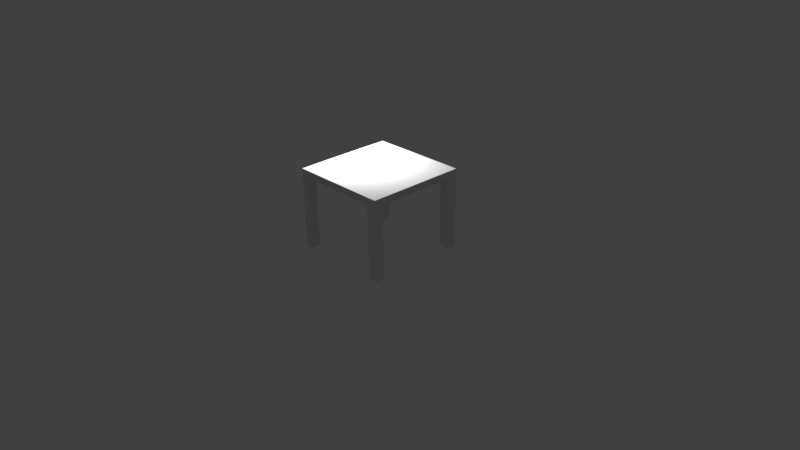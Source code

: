 # Source: basic_table.blend  (saved by Blender 2.77.0; exported with 4.5.12 LTS)
import bpy
from mathutils import Matrix  # noqa: F401  (used for matrix-valued properties, if any)

bpy.ops.wm.read_factory_settings(use_empty=True)
scene = bpy.context.scene
scene.name = 'Scene'

# ---- collections
col_collection_1 = bpy.data.collections.new('Collection 1'); scene.collection.children.link(col_collection_1)

# ---- materials (node trees are filled in below, after node groups)
mat_material = bpy.data.materials.new('Material')
mat_material.alpha_threshold = 0.0
mat_material.use_transparent_shadow = False
mat_material.preview_render_type = 'CUBE'
mat_material.roughness = 0.5
mat_material.line_color = (0.0, 0.0, 0.0, 1.0)

# ---- material node trees

# ---- world
world_world = bpy.data.worlds.new('World'); scene.world = world_world
world_world.color = (0.05088, 0.05088, 0.05088)
world_world.use_sun_shadow = False
world_world.sun_shadow_jitter_overblur = 0.0
world_world.cycles.sampling_method = 'MANUAL'

# ---- cameras
cam_camera = bpy.data.cameras.new('Camera')
cam_camera.clip_end = 100.0
cam_camera.lens = 35.0
cam_camera.sensor_width = 32.0
cam_camera.sensor_height = 18.0
cam_camera.ortho_scale = 7.314
cam_camera.dof.focus_distance = 0.0
cam_camera.dof.aperture_fstop = 128.0

# ---- lights
light_lamp = bpy.data.lights.new('Lamp', 'POINT')
light_lamp.transmission_factor = 0.0
light_lamp.cutoff_distance = 30.0
light_lamp.energy = 100.0
light_lamp.shadow_buffer_clip_start = 1.001
light_lamp.shadow_soft_size = 0.1
light_lamp.shadow_maximum_resolution = 0.006
light_lamp.use_absolute_resolution = True

# ---- meshes
me_cube = bpy.data.meshes.new('Cube')
me_cube.from_pydata([(1.0, 1.0, -1.0), (1.0, -1.0, -1.0), (-1.0, -1.0, -1.0), (-1.0, 1.0, -1.0), (1.0, 1.0, 1.0), (1.0, -1.0, 1.0), (-1.0, -1.0, 1.0), (-1.0, 1.0, 1.0), (-0.8, 1.0, -1.0), (-0.8, -1.0, -1.0), (-0.8, 1.0, 1.0), (-0.8, -1.0, 1.0), (0.8222, 1.0, -1.0), (0.8222, -1.0, -1.0), (0.8222, 1.0, 1.0), (0.8222, -1.0, 1.0), (1.0, -0.8011, -1.0), (-1.0, -0.8011, -1.0), (1.0, -0.8011, 1.0), (-1.0, -0.8011, 1.0), (-0.8, -0.8011, 1.0), (-0.8, -0.8011, -1.0), (0.8222, -0.8011, -1.0), (0.8222, -0.8011, 1.0), (-1.0, 0.8221, -1.0), (-1.0, 0.8221, 1.0), (-0.8, 0.8221, -1.0), (0.8222, 0.8221, -1.0), (1.0, 0.8221, -1.0), (1.0, 0.8221, 1.0), (-0.8, 0.8221, 1.0), (0.8222, 0.8221, 1.0), (1.0, -0.8011, -21.92), (1.0, -1.0, -21.92), (-0.8, 1.0, -21.92), (-1.0, 1.0, -21.92), (-0.8, -1.0, -21.92), (-1.0, -1.0, -21.92), (-1.0, 0.8221, -21.92), (-0.8, 0.8221, -21.92), (1.0, 1.0, -21.92), (0.8222, 1.0, -21.92), (0.8222, -1.0, -21.92), (0.8222, 0.8221, -21.92), (-1.0, -0.8011, -21.92), (-0.8, -0.8011, -21.92), (0.8222, -0.8011, -21.92), (1.0, 0.8221, -21.92)], [], [(1, 13, 42, 33), (20, 19, 6, 11), (16, 18, 5, 1), (9, 11, 6, 2), (24, 25, 7, 3), (10, 8, 3, 7), (14, 12, 8, 10), (13, 15, 11, 9), (23, 20, 11, 15), (22, 13, 9, 21), (17, 21, 45, 44), (18, 23, 15, 5), (1, 5, 15, 13), (4, 0, 12, 14), (29, 31, 23, 18), (28, 16, 22, 27), (27, 22, 21, 26), (31, 30, 20, 23), (2, 6, 19, 17), (28, 29, 18, 16), (30, 25, 19, 20), (26, 21, 17, 24), (12, 0, 40, 41), (10, 7, 25, 30), (0, 4, 29, 28), (14, 10, 30, 31), (12, 27, 26, 8), (28, 27, 43, 47), (4, 14, 31, 29), (17, 19, 25, 24), (45, 36, 37, 44), (32, 33, 42, 46), (34, 39, 38, 35), (40, 47, 43, 41), (2, 17, 44, 37), (16, 1, 33, 32), (22, 16, 32, 46), (26, 24, 38, 39), (3, 8, 34, 35), (27, 12, 41, 43), (9, 2, 37, 36), (21, 9, 36, 45), (0, 28, 47, 40), (8, 26, 39, 34), (13, 22, 46, 42), (24, 3, 35, 38)])
_uv = me_cube.uv_layers.new(name='UVMap')
_uv.uv.foreach_set('vector', [0.0, 0.0, 1.0, 0.0, 1.0, 1.0, 0.0, 1.0, 0.0, 0.0, 1.0, 0.0, 1.0, 1.0, 0.0, 1.0, 0.0, 0.0, 1.0, 0.0, 1.0, 1.0, 0.0, 1.0, 0.0, 0.0, 1.0, 0.0, 1.0, 1.0, 0.0, 1.0, 0.0, 0.0, 1.0, 0.0, 1.0, 1.0, 0.0, 1.0, 0.0, 0.0, 1.0, 0.0, 1.0, 1.0, 0.0, 1.0, 0.0, 0.0, 1.0, 0.0, 1.0, 1.0, 0.0, 1.0, 0.0, 0.0, 1.0, 0.0, 1.0, 1.0, 0.0, 1.0, 0.0, 0.0, 1.0, 0.0, 1.0, 1.0, 0.0, 1.0, 0.0, 0.0, 1.0, 0.0, 1.0, 1.0, 0.0, 1.0, 0.0, 0.0, 1.0, 0.0, 1.0, 1.0, 0.0, 1.0, 0.0, 0.0, 1.0, 0.0, 1.0, 1.0, 0.0, 1.0, 0.0, 0.0, 1.0, 0.0, 1.0, 1.0, 0.0, 1.0, 0.0, 0.0, 1.0, 0.0, 1.0, 1.0, 0.0, 1.0, 0.0, 0.0, 1.0, 0.0, 1.0, 1.0, 0.0, 1.0, 0.0, 0.0, 1.0, 0.0, 1.0, 1.0, 0.0, 1.0, 0.0, 0.0, 1.0, 0.0, 1.0, 1.0, 0.0, 1.0, 0.0, 0.0, 1.0, 0.0, 1.0, 1.0, 0.0, 1.0, 0.0, 0.0, 1.0, 0.0, 1.0, 1.0, 0.0, 1.0, 0.0, 0.0, 1.0, 0.0, 1.0, 1.0, 0.0, 1.0, 0.0, 0.0, 1.0, 0.0, 1.0, 1.0, 0.0, 1.0, 0.0, 0.0, 1.0, 0.0, 1.0, 1.0, 0.0, 1.0, 0.0, 0.0, 1.0, 0.0, 1.0, 1.0, 0.0, 1.0, 0.0, 0.0, 1.0, 0.0, 1.0, 1.0, 0.0, 1.0, 0.0, 0.0, 1.0, 0.0, 1.0, 1.0, 0.0, 1.0, 0.0, 0.0, 1.0, 0.0, 1.0, 1.0, 0.0, 1.0, 0.0, 0.0, 1.0, 0.0, 1.0, 1.0, 0.0, 1.0, 0.0, 0.0, 1.0, 0.0, 1.0, 1.0, 0.0, 1.0, 0.0, 0.0, 1.0, 0.0, 1.0, 1.0, 0.0, 1.0, 0.0, 0.0, 1.0, 0.0, 1.0, 1.0, 0.0, 1.0, 0.0, 0.0, 1.0, 0.0, 1.0, 1.0, 0.0, 1.0, 0.0, 0.0, 1.0, 0.0, 1.0, 1.0, 0.0, 1.0, 0.0, 0.0, 1.0, 0.0, 1.0, 1.0, 0.0, 1.0, 0.0, 0.0, 1.0, 0.0, 1.0, 1.0, 0.0, 1.0, 0.0, 0.0, 1.0, 0.0, 1.0, 1.0, 0.0, 1.0, 0.0, 0.0, 1.0, 0.0, 1.0, 1.0, 0.0, 1.0, 0.0, 0.0, 1.0, 0.0, 1.0, 1.0, 0.0, 1.0, 0.0, 0.0, 1.0, 0.0, 1.0, 1.0, 0.0, 1.0, 0.0, 0.0, 1.0, 0.0, 1.0, 1.0, 0.0, 1.0, 0.0, 0.0, 1.0, 0.0, 1.0, 1.0, 0.0, 1.0, 0.0, 0.0, 1.0, 0.0, 1.0, 1.0, 0.0, 1.0, 0.0, 0.0, 1.0, 0.0, 1.0, 1.0, 0.0, 1.0, 0.0, 0.0, 1.0, 0.0, 1.0, 1.0, 0.0, 1.0, 0.0, 0.0, 1.0, 0.0, 1.0, 1.0, 0.0, 1.0, 0.0, 0.0, 1.0, 0.0, 1.0, 1.0, 0.0, 1.0, 0.0, 0.0, 1.0, 0.0, 1.0, 1.0, 0.0, 1.0])
me_cube.materials.append(mat_material)
me_cube.use_remesh_preserve_volume = False
me_cube.use_remesh_preserve_attributes = False
me_cube.use_mirror_vertex_groups = False
me_cube.update()

# ---- objects
ob_cube = bpy.data.objects.new('Cube', me_cube)
ob_lamp = bpy.data.objects.new('Lamp', light_lamp)
ob_camera = bpy.data.objects.new('Camera', cam_camera)

# ---- transforms, parenting, visibility, modifiers, constraints
ob_cube.location = (-0.3339, 0.4202, 0.9188)
ob_cube.scale = (-0.7037, -0.7037, 0.04889)
ob_cube.lock_rotations_4d = False
ob_cube.empty_display_type = 'ARROWS'
ob_cube.lineart.crease_threshold = 0.0
ob_lamp.location = (-0.7514, 0.5285, 1.839)
ob_lamp.rotation_euler = (0.6503, 0.05522, 1.866)
ob_lamp.lock_rotations_4d = False
ob_lamp.empty_display_type = 'ARROWS'
ob_lamp.color = (0.0, 0.0, 0.0, 0.0)
ob_lamp.lineart.crease_threshold = 0.0
ob_camera.location = (7.481, -6.508, 5.344)
ob_camera.rotation_euler = (1.109, 0.01082, 0.8149)
ob_camera.lock_rotations_4d = False
ob_camera.empty_display_type = 'ARROWS'
ob_camera.color = (0.0, 0.0, 0.0, 0.0)
ob_camera.display_type = 'WIRE'
ob_camera.lineart.crease_threshold = 0.0

# ---- collection membership
col_collection_1.objects.link(ob_cube)
col_collection_1.objects.link(ob_lamp)
col_collection_1.objects.link(ob_camera)

# ---- scene / render settings (as saved in the file)
scene.camera = ob_camera
scene.frame_start = 1; scene.frame_end = 250; scene.frame_set(1)
scene.render.engine = 'BLENDER_EEVEE_NEXT'
scene.render.resolution_percentage = 50
scene.render.dither_intensity = 0.0
scene.cycles.use_denoising = False
scene.cycles.samples = 128
scene.cycles.sampling_pattern = 'TABULATED_SOBOL'
scene.cycles.light_sampling_threshold = 0.0
scene.cycles.use_adaptive_sampling = False
scene.cycles.use_light_tree = False
scene.cycles.blur_glossy = 0.0
scene.cycles.sample_clamp_indirect = 0.0
scene.view_settings.view_transform = 'Standard'
bpy.context.view_layer.update()

